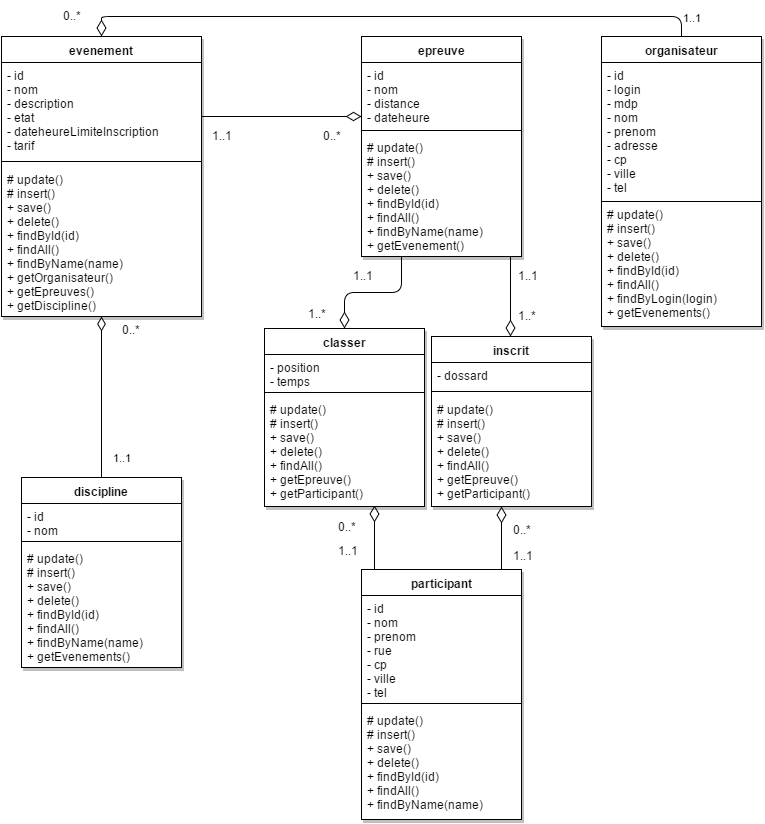

The diagram above was exported from draw.io. Its source (the exported page's mxGraphModel, read from the mxfile embedded in the PNG):
<mxGraphModel dx="876" dy="418" grid="1" gridSize="10" guides="1" tooltips="1" connect="1" arrows="1" fold="1" page="1" pageScale="1" pageWidth="826" pageHeight="1169" background="#ffffff" math="0" shadow="0">
  <root>
    <mxCell id="0" />
    <mxCell id="1" parent="0" />
    <mxCell id="5" value="evenement" style="swimlane;html=1;fontStyle=1;align=center;verticalAlign=top;childLayout=stackLayout;horizontal=1;startSize=26;horizontalStack=0;resizeParent=1;resizeLast=0;collapsible=1;marginBottom=0;swimlaneFillColor=#ffffff;shadow=1;" parent="1" vertex="1">
      <mxGeometry x="40" y="100" width="200" height="280" as="geometry" />
    </mxCell>
    <mxCell id="6" value="&lt;div&gt;- id&lt;/div&gt;&lt;div&gt;- nom&lt;/div&gt;&lt;div&gt;- description&lt;/div&gt;&lt;div&gt;- etat&lt;/div&gt;&lt;div&gt;- dateheureLimiteInscription&lt;/div&gt;&lt;div&gt;- tarif&lt;/div&gt;&lt;div&gt;&lt;/div&gt;" style="text;html=1;strokeColor=none;fillColor=none;align=left;verticalAlign=top;spacingLeft=4;spacingRight=4;whiteSpace=wrap;overflow=hidden;rotatable=0;points=[[0,0.5],[1,0.5]];portConstraint=eastwest;" parent="5" vertex="1">
      <mxGeometry y="26" width="200" height="94" as="geometry" />
    </mxCell>
    <mxCell id="7" value="" style="line;html=1;strokeWidth=1;fillColor=none;align=left;verticalAlign=middle;spacingTop=-1;spacingLeft=3;spacingRight=3;rotatable=0;labelPosition=right;points=[];portConstraint=eastwest;" parent="5" vertex="1">
      <mxGeometry y="120" width="200" height="10" as="geometry" />
    </mxCell>
    <mxCell id="87" value="&lt;div&gt;&lt;span style=&quot;line-height: 1.2&quot;&gt;# update()&lt;/span&gt;&lt;br&gt;&lt;/div&gt;&lt;div&gt;# insert()&lt;/div&gt;&lt;div&gt;+ save()&lt;/div&gt;&lt;div&gt;+ delete()&lt;/div&gt;&lt;div&gt;+ findById(id)&lt;/div&gt;&lt;div&gt;+ findAll()&lt;/div&gt;&lt;div&gt;+ findByName(name)&lt;/div&gt;&lt;div&gt;+ getOrganisateur()&lt;/div&gt;&lt;div&gt;+ getEpreuves()&lt;/div&gt;&lt;div&gt;+ getDiscipline()&lt;/div&gt;&lt;div&gt;&lt;/div&gt;" style="text;html=1;strokeColor=none;fillColor=none;align=left;verticalAlign=top;spacingLeft=4;spacingRight=4;whiteSpace=wrap;overflow=hidden;rotatable=0;points=[[0,0.5],[1,0.5]];portConstraint=eastwest;" parent="5" vertex="1">
      <mxGeometry y="130" width="200" height="150" as="geometry" />
    </mxCell>
    <mxCell id="11" value="discipline" style="swimlane;html=1;fontStyle=1;align=center;verticalAlign=top;childLayout=stackLayout;horizontal=1;startSize=26;horizontalStack=0;resizeParent=1;resizeLast=0;collapsible=1;marginBottom=0;swimlaneFillColor=#ffffff;shadow=1;" parent="1" vertex="1">
      <mxGeometry x="60" y="541" width="160" height="190" as="geometry" />
    </mxCell>
    <mxCell id="12" value="&lt;div&gt;- id&lt;/div&gt;&lt;div&gt;- nom&lt;/div&gt;" style="text;html=1;strokeColor=none;fillColor=none;align=left;verticalAlign=top;spacingLeft=4;spacingRight=4;whiteSpace=wrap;overflow=hidden;rotatable=0;points=[[0,0.5],[1,0.5]];portConstraint=eastwest;" parent="11" vertex="1">
      <mxGeometry y="26" width="160" height="34" as="geometry" />
    </mxCell>
    <mxCell id="13" value="" style="line;html=1;strokeWidth=1;fillColor=none;align=left;verticalAlign=middle;spacingTop=-1;spacingLeft=3;spacingRight=3;rotatable=0;labelPosition=right;points=[];portConstraint=eastwest;" parent="11" vertex="1">
      <mxGeometry y="60" width="160" height="8" as="geometry" />
    </mxCell>
    <mxCell id="100" value="&lt;div&gt;&lt;span style=&quot;line-height: 1.2&quot;&gt;# update()&lt;/span&gt;&lt;br&gt;&lt;/div&gt;&lt;div&gt;# insert()&lt;/div&gt;&lt;div&gt;+ save()&lt;/div&gt;&lt;div&gt;+ delete()&lt;/div&gt;&lt;div&gt;+ findById(id)&lt;/div&gt;&lt;div&gt;+ findAll()&lt;/div&gt;&lt;div&gt;+ findByName(name)&lt;/div&gt;&lt;div&gt;+ getEvenements()&lt;/div&gt;&lt;div&gt;&lt;/div&gt;" style="text;html=1;strokeColor=none;fillColor=none;align=left;verticalAlign=top;spacingLeft=4;spacingRight=4;whiteSpace=wrap;overflow=hidden;rotatable=0;points=[[0,0.5],[1,0.5]];portConstraint=eastwest;" parent="11" vertex="1">
      <mxGeometry y="68" width="160" height="122" as="geometry" />
    </mxCell>
    <mxCell id="15" value="epreuve" style="swimlane;html=1;fontStyle=1;align=center;verticalAlign=top;childLayout=stackLayout;horizontal=1;startSize=26;horizontalStack=0;resizeParent=1;resizeLast=0;collapsible=1;marginBottom=0;swimlaneFillColor=#ffffff;shadow=1;" parent="1" vertex="1">
      <mxGeometry x="400" y="100" width="160" height="220" as="geometry" />
    </mxCell>
    <mxCell id="16" value="&lt;div&gt;- id&lt;/div&gt;&lt;div&gt;- nom&lt;/div&gt;&lt;div&gt;- distance&lt;/div&gt;&lt;div&gt;- dateheure&lt;/div&gt;" style="text;html=1;strokeColor=none;fillColor=none;align=left;verticalAlign=top;spacingLeft=4;spacingRight=4;whiteSpace=wrap;overflow=hidden;rotatable=0;points=[[0,0.5],[1,0.5]];portConstraint=eastwest;" parent="15" vertex="1">
      <mxGeometry y="26" width="160" height="64" as="geometry" />
    </mxCell>
    <mxCell id="17" value="" style="line;html=1;strokeWidth=1;fillColor=none;align=left;verticalAlign=middle;spacingTop=-1;spacingLeft=3;spacingRight=3;rotatable=0;labelPosition=right;points=[];portConstraint=eastwest;" parent="15" vertex="1">
      <mxGeometry y="90" width="160" height="8" as="geometry" />
    </mxCell>
    <mxCell id="88" value="&lt;div&gt;&lt;span style=&quot;line-height: 1.2&quot;&gt;# update()&lt;/span&gt;&lt;br&gt;&lt;/div&gt;&lt;div&gt;# insert()&lt;/div&gt;&lt;div&gt;+ save()&lt;/div&gt;&lt;div&gt;+ delete()&lt;/div&gt;&lt;div&gt;+ findById(id)&lt;/div&gt;&lt;div&gt;+ findAll()&lt;/div&gt;&lt;div&gt;+ findByName(name)&lt;/div&gt;&lt;div&gt;+ getEvenement()&lt;/div&gt;&lt;div&gt;&lt;/div&gt;" style="text;html=1;strokeColor=none;fillColor=none;align=left;verticalAlign=top;spacingLeft=4;spacingRight=4;whiteSpace=wrap;overflow=hidden;rotatable=0;points=[[0,0.5],[1,0.5]];portConstraint=eastwest;" parent="15" vertex="1">
      <mxGeometry y="98" width="160" height="122" as="geometry" />
    </mxCell>
    <mxCell id="19" value="organisateur" style="swimlane;html=1;fontStyle=1;align=center;verticalAlign=top;childLayout=stackLayout;horizontal=1;startSize=26;horizontalStack=0;resizeParent=1;resizeLast=0;collapsible=1;marginBottom=0;swimlaneFillColor=#ffffff;shadow=1;" parent="1" vertex="1">
      <mxGeometry x="640" y="100" width="160" height="290" as="geometry" />
    </mxCell>
    <mxCell id="20" value="&lt;div&gt;- id&lt;/div&gt;&lt;div&gt;- login&lt;/div&gt;&lt;div&gt;- mdp&lt;/div&gt;&lt;div&gt;- nom&lt;/div&gt;&lt;div&gt;- prenom&lt;/div&gt;&lt;div&gt;- adresse&lt;/div&gt;&lt;div&gt;- cp&lt;/div&gt;&lt;div&gt;- ville&lt;/div&gt;&lt;div&gt;- tel&lt;/div&gt;" style="text;html=1;strokeColor=none;fillColor=none;align=left;verticalAlign=top;spacingLeft=4;spacingRight=4;whiteSpace=wrap;overflow=hidden;rotatable=0;points=[[0,0.5],[1,0.5]];portConstraint=eastwest;" parent="19" vertex="1">
      <mxGeometry y="26" width="160" height="134" as="geometry" />
    </mxCell>
    <mxCell id="21" value="" style="line;html=1;strokeWidth=1;fillColor=none;align=left;verticalAlign=middle;spacingTop=-1;spacingLeft=3;spacingRight=3;rotatable=0;labelPosition=right;points=[];portConstraint=eastwest;" parent="19" vertex="1">
      <mxGeometry y="160" width="160" height="10" as="geometry" />
    </mxCell>
    <mxCell id="23" value="participant" style="swimlane;html=1;fontStyle=1;align=center;verticalAlign=top;childLayout=stackLayout;horizontal=1;startSize=26;horizontalStack=0;resizeParent=1;resizeLast=0;collapsible=1;marginBottom=0;swimlaneFillColor=#ffffff;shadow=1;" parent="1" vertex="1">
      <mxGeometry x="400" y="633" width="160" height="250" as="geometry" />
    </mxCell>
    <mxCell id="24" value="&lt;div&gt;- id&lt;/div&gt;&lt;div&gt;- nom&lt;/div&gt;&lt;div&gt;- prenom&lt;/div&gt;&lt;div&gt;- rue&lt;/div&gt;&lt;div&gt;- cp&lt;/div&gt;&lt;div&gt;- ville&lt;/div&gt;&lt;div&gt;- tel&lt;/div&gt;" style="text;html=1;strokeColor=none;fillColor=none;align=left;verticalAlign=top;spacingLeft=4;spacingRight=4;whiteSpace=wrap;overflow=hidden;rotatable=0;points=[[0,0.5],[1,0.5]];portConstraint=eastwest;" parent="23" vertex="1">
      <mxGeometry y="26" width="160" height="104" as="geometry" />
    </mxCell>
    <mxCell id="25" value="" style="line;html=1;strokeWidth=1;fillColor=none;align=left;verticalAlign=middle;spacingTop=-1;spacingLeft=3;spacingRight=3;rotatable=0;labelPosition=right;points=[];portConstraint=eastwest;" parent="23" vertex="1">
      <mxGeometry y="130" width="160" height="8" as="geometry" />
    </mxCell>
    <mxCell id="99" value="&lt;div&gt;&lt;span style=&quot;line-height: 1.2&quot;&gt;# update()&lt;/span&gt;&lt;br&gt;&lt;/div&gt;&lt;div&gt;# insert()&lt;/div&gt;&lt;div&gt;+ save()&lt;/div&gt;&lt;div&gt;+ delete()&lt;/div&gt;&lt;div&gt;+ findById(id)&lt;/div&gt;&lt;div&gt;+ findAll()&lt;/div&gt;&lt;div&gt;+ findByName(name)&lt;/div&gt;&lt;div&gt;&lt;/div&gt;" style="text;html=1;strokeColor=none;fillColor=none;align=left;verticalAlign=top;spacingLeft=4;spacingRight=4;whiteSpace=wrap;overflow=hidden;rotatable=0;points=[[0,0.5],[1,0.5]];portConstraint=eastwest;" parent="23" vertex="1">
      <mxGeometry y="138" width="160" height="112" as="geometry" />
    </mxCell>
    <mxCell id="30" value="" style="endArrow=diamondThin;html=1;endSize=13;startArrow=none;startSize=14;startFill=0;align=left;verticalAlign=bottom;endFill=0;sourcePerimeterSpacing=0;targetPerimeterSpacing=4;" parent="1" edge="1">
      <mxGeometry x="-1" y="3" relative="1" as="geometry">
        <mxPoint x="240" y="180" as="sourcePoint" />
        <mxPoint x="400" y="180" as="targetPoint" />
      </mxGeometry>
    </mxCell>
    <mxCell id="31" value="1..1" style="text;html=1;resizable=0;points=[];align=center;verticalAlign=middle;labelBackgroundColor=#ffffff;" parent="30" vertex="1" connectable="0">
      <mxGeometry x="0.9071" y="-1" relative="1" as="geometry">
        <mxPoint x="-133" y="17" as="offset" />
      </mxGeometry>
    </mxCell>
    <mxCell id="32" value="1..1" style="endArrow=diamondThin;html=1;endSize=12;startArrow=none;startSize=14;startFill=0;align=left;verticalAlign=bottom;entryX=0.5;entryY=1;endFill=0;" parent="1" target="5" edge="1">
      <mxGeometry x="-0.875" y="-10" relative="1" as="geometry">
        <mxPoint x="140" y="540" as="sourcePoint" />
        <mxPoint x="160" y="340" as="targetPoint" />
        <mxPoint as="offset" />
      </mxGeometry>
    </mxCell>
    <mxCell id="34" value="1..1" style="endArrow=none;html=1;endSize=12;startArrow=diamondThin;startSize=14;startFill=0;edgeStyle=orthogonalEdgeStyle;align=left;verticalAlign=bottom;entryX=0.5;entryY=0;exitX=0.5;exitY=0;endFill=0;" parent="1" source="5" target="19" edge="1">
      <mxGeometry x="0.9667" relative="1" as="geometry">
        <mxPoint x="160" y="80" as="sourcePoint" />
        <mxPoint x="720" y="80" as="targetPoint" />
        <Array as="points">
          <mxPoint x="140" y="80" />
          <mxPoint x="720" y="80" />
        </Array>
        <mxPoint as="offset" />
      </mxGeometry>
    </mxCell>
    <mxCell id="36" value="0..*" style="text;html=1;resizable=0;points=[];autosize=1;align=left;verticalAlign=top;spacingTop=-4;" parent="1" vertex="1">
      <mxGeometry x="159" y="384" width="30" height="20" as="geometry" />
    </mxCell>
    <mxCell id="37" value="0..*" style="text;html=1;resizable=0;points=[];autosize=1;align=left;verticalAlign=top;spacingTop=-4;" parent="1" vertex="1">
      <mxGeometry x="565" y="541" width="30" height="20" as="geometry" />
    </mxCell>
    <mxCell id="38" value="0..*" style="text;html=1;resizable=0;points=[];autosize=1;align=left;verticalAlign=top;spacingTop=-4;" parent="1" vertex="1">
      <mxGeometry x="360" y="190" width="30" height="20" as="geometry" />
    </mxCell>
    <mxCell id="39" value="0..*" style="text;html=1;resizable=0;points=[];autosize=1;align=left;verticalAlign=top;spacingTop=-4;" parent="1" vertex="1">
      <mxGeometry x="100" y="70.33333333333333" width="30" height="20" as="geometry" />
    </mxCell>
    <mxCell id="55" value="0..*" style="text;html=1;resizable=0;points=[];autosize=1;align=left;verticalAlign=top;spacingTop=-4;" parent="1" vertex="1">
      <mxGeometry x="375" y="581" width="30" height="20" as="geometry" />
    </mxCell>
    <mxCell id="60" value="" style="endArrow=none;html=1;endSize=12;startArrow=diamondThin;startSize=14;startFill=0;edgeStyle=orthogonalEdgeStyle;align=left;verticalAlign=bottom;endFill=0;" parent="1" edge="1">
      <mxGeometry x="-1" y="3" relative="1" as="geometry">
        <mxPoint x="413" y="569" as="sourcePoint" />
        <mxPoint x="413" y="611" as="targetPoint" />
        <Array as="points">
          <mxPoint x="413" y="637" />
        </Array>
      </mxGeometry>
    </mxCell>
    <mxCell id="62" value="classer" style="swimlane;html=1;fontStyle=1;align=center;verticalAlign=top;childLayout=stackLayout;horizontal=1;startSize=26;horizontalStack=0;resizeParent=1;resizeLast=0;collapsible=1;marginBottom=0;swimlaneFillColor=#ffffff;shadow=1;" parent="1" vertex="1">
      <mxGeometry x="303" y="392" width="160" height="178" as="geometry" />
    </mxCell>
    <mxCell id="63" value="&lt;div&gt;- position&lt;/div&gt;&lt;div&gt;- temps&lt;/div&gt;" style="text;html=1;strokeColor=none;fillColor=none;align=left;verticalAlign=top;spacingLeft=4;spacingRight=4;whiteSpace=wrap;overflow=hidden;rotatable=0;points=[[0,0.5],[1,0.5]];portConstraint=eastwest;" parent="62" vertex="1">
      <mxGeometry y="26" width="160" height="34" as="geometry" />
    </mxCell>
    <mxCell id="64" value="" style="line;html=1;strokeWidth=1;fillColor=none;align=left;verticalAlign=middle;spacingTop=-1;spacingLeft=3;spacingRight=3;rotatable=0;labelPosition=right;points=[];portConstraint=eastwest;" parent="62" vertex="1">
      <mxGeometry y="60" width="160" height="8" as="geometry" />
    </mxCell>
    <mxCell id="98" value="&lt;div&gt;&lt;span style=&quot;line-height: 1.2&quot;&gt;# update()&lt;/span&gt;&lt;br&gt;&lt;/div&gt;&lt;div&gt;# insert()&lt;/div&gt;&lt;div&gt;+ save()&lt;/div&gt;&lt;div&gt;+ delete()&lt;/div&gt;&lt;div&gt;+ findAll()&lt;/div&gt;&lt;div&gt;+ getEpreuve()&lt;/div&gt;&lt;div&gt;+ getParticipant()&lt;/div&gt;&lt;div&gt;&lt;/div&gt;" style="text;html=1;strokeColor=none;fillColor=none;align=left;verticalAlign=top;spacingLeft=4;spacingRight=4;whiteSpace=wrap;overflow=hidden;rotatable=0;points=[[0,0.5],[1,0.5]];portConstraint=eastwest;" parent="62" vertex="1">
      <mxGeometry y="68" width="160" height="110" as="geometry" />
    </mxCell>
    <mxCell id="66" value="inscrit" style="swimlane;html=1;fontStyle=1;align=center;verticalAlign=top;childLayout=stackLayout;horizontal=1;startSize=26;horizontalStack=0;resizeParent=1;resizeLast=0;collapsible=1;marginBottom=0;swimlaneFillColor=#ffffff;shadow=1;" parent="1" vertex="1">
      <mxGeometry x="470" y="400" width="160" height="170" as="geometry" />
    </mxCell>
    <mxCell id="67" value="- dossard" style="text;html=1;strokeColor=none;fillColor=none;align=left;verticalAlign=top;spacingLeft=4;spacingRight=4;whiteSpace=wrap;overflow=hidden;rotatable=0;points=[[0,0.5],[1,0.5]];portConstraint=eastwest;" parent="66" vertex="1">
      <mxGeometry y="26" width="160" height="24" as="geometry" />
    </mxCell>
    <mxCell id="68" value="" style="line;html=1;strokeWidth=1;fillColor=none;align=left;verticalAlign=middle;spacingTop=-1;spacingLeft=3;spacingRight=3;rotatable=0;labelPosition=right;points=[];portConstraint=eastwest;" parent="66" vertex="1">
      <mxGeometry y="50" width="160" height="10" as="geometry" />
    </mxCell>
    <mxCell id="95" value="&lt;div&gt;&lt;span style=&quot;line-height: 1.2&quot;&gt;# update()&lt;/span&gt;&lt;br&gt;&lt;/div&gt;&lt;div&gt;# insert()&lt;/div&gt;&lt;div&gt;+ save()&lt;/div&gt;&lt;div&gt;+ delete()&lt;/div&gt;&lt;div&gt;+ findAll()&lt;/div&gt;&lt;div&gt;+ getEpreuve()&lt;/div&gt;&lt;div&gt;+ getParticipant()&lt;/div&gt;&lt;div&gt;&lt;/div&gt;" style="text;html=1;strokeColor=none;fillColor=none;align=left;verticalAlign=top;spacingLeft=4;spacingRight=4;whiteSpace=wrap;overflow=hidden;rotatable=0;points=[[0,0.5],[1,0.5]];portConstraint=eastwest;" parent="66" vertex="1">
      <mxGeometry y="60" width="160" height="110" as="geometry" />
    </mxCell>
    <mxCell id="70" value="" style="endArrow=none;html=1;endSize=12;startArrow=diamondThin;startSize=14;startFill=0;edgeStyle=orthogonalEdgeStyle;align=left;verticalAlign=bottom;entryX=0.25;entryY=1;endFill=0;" parent="1" source="62" target="15" edge="1">
      <mxGeometry x="-1" y="3" relative="1" as="geometry">
        <mxPoint x="390" y="270" as="sourcePoint" />
        <mxPoint x="493" y="260" as="targetPoint" />
        <Array as="points" />
      </mxGeometry>
    </mxCell>
    <mxCell id="71" value="" style="endArrow=none;html=1;endSize=12;startArrow=diamondThin;startSize=14;startFill=0;edgeStyle=orthogonalEdgeStyle;align=left;verticalAlign=bottom;endFill=0;entryX=0.931;entryY=1;entryPerimeter=0;" parent="1" target="88" edge="1">
      <mxGeometry x="529" y="340" as="geometry">
        <mxPoint x="549" y="400" as="sourcePoint" />
        <mxPoint x="549" y="330" as="targetPoint" />
        <Array as="points" />
      </mxGeometry>
    </mxCell>
    <mxCell id="72" value="1..*" style="text;html=1;resizable=0;points=[];autosize=1;align=left;verticalAlign=top;spacingTop=-4;" parent="1" vertex="1">
      <mxGeometry x="345" y="368" width="30" height="20" as="geometry" />
    </mxCell>
    <mxCell id="74" value="1..*" style="text;html=1;resizable=0;points=[];autosize=1;align=left;verticalAlign=top;spacingTop=-4;" parent="1" vertex="1">
      <mxGeometry x="555" y="370" width="30" height="20" as="geometry" />
    </mxCell>
    <mxCell id="75" value="1..1" style="text;html=1;resizable=0;points=[];autosize=1;align=left;verticalAlign=top;spacingTop=-4;" parent="1" vertex="1">
      <mxGeometry x="375" y="605" width="40" height="20" as="geometry" />
    </mxCell>
    <mxCell id="76" value="1..1" style="text;html=1;resizable=0;points=[];autosize=1;align=left;verticalAlign=top;spacingTop=-4;" parent="1" vertex="1">
      <mxGeometry x="550" y="610" width="40" height="20" as="geometry" />
    </mxCell>
    <mxCell id="77" value="1..1" style="text;html=1;resizable=0;points=[];autosize=1;align=left;verticalAlign=top;spacingTop=-4;" parent="1" vertex="1">
      <mxGeometry x="390" y="330" width="40" height="20" as="geometry" />
    </mxCell>
    <mxCell id="78" value="1..1" style="text;html=1;resizable=0;points=[];autosize=1;align=left;verticalAlign=top;spacingTop=-4;" parent="1" vertex="1">
      <mxGeometry x="555" y="330" width="40" height="20" as="geometry" />
    </mxCell>
    <mxCell id="94" value="&lt;div&gt;&lt;span style=&quot;line-height: 1.2&quot;&gt;# update()&lt;/span&gt;&lt;br&gt;&lt;/div&gt;&lt;div&gt;# insert()&lt;/div&gt;&lt;div&gt;+ save()&lt;/div&gt;&lt;div&gt;+ delete()&lt;/div&gt;&lt;div&gt;+ findById(id)&lt;/div&gt;&lt;div&gt;+ findAll()&lt;/div&gt;&lt;div&gt;+ findByLogin(login)&lt;/div&gt;&lt;div&gt;+ getEvenements()&lt;/div&gt;&lt;div&gt;&lt;/div&gt;" style="text;html=1;strokeColor=none;fillColor=none;align=left;verticalAlign=top;spacingLeft=4;spacingRight=4;whiteSpace=wrap;overflow=hidden;rotatable=0;points=[[0,0.5],[1,0.5]];portConstraint=eastwest;" parent="1" vertex="1">
      <mxGeometry x="640" y="265" width="160" height="122" as="geometry" />
    </mxCell>
    <mxCell id="96" value="" style="endArrow=none;html=1;endSize=12;startArrow=diamondThin;startSize=14;startFill=0;edgeStyle=orthogonalEdgeStyle;align=left;verticalAlign=bottom;endFill=0;" parent="1" edge="1">
      <mxGeometry x="-1" y="3" relative="1" as="geometry">
        <mxPoint x="540" y="570" as="sourcePoint" />
        <mxPoint x="540" y="590" as="targetPoint" />
        <Array as="points">
          <mxPoint x="540" y="638" />
        </Array>
      </mxGeometry>
    </mxCell>
    <mxCell id="97" value="0..*" style="text;html=1;resizable=0;points=[];autosize=1;align=left;verticalAlign=top;spacingTop=-4;" parent="1" vertex="1">
      <mxGeometry x="550" y="584" width="30" height="20" as="geometry" />
    </mxCell>
  </root>
</mxGraphModel>